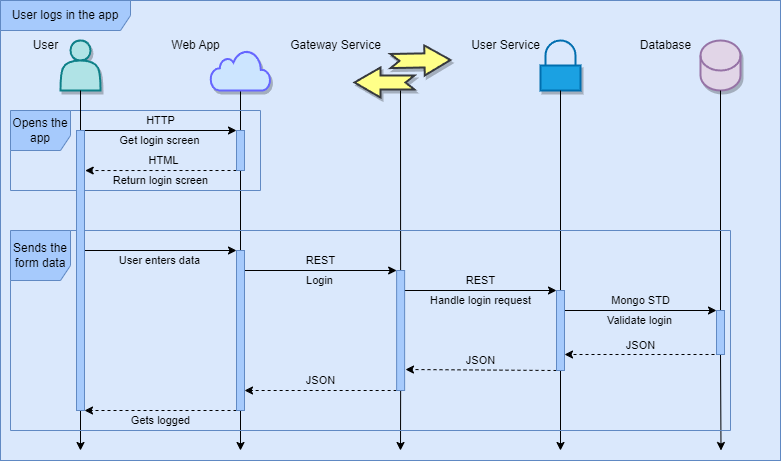

The diagram above was exported from draw.io. Its source (the exported page's mxGraphModel, read from the mxfile embedded in the PNG):
<mxGraphModel dx="1178" dy="691" grid="1" gridSize="10" guides="1" tooltips="1" connect="1" arrows="1" fold="1" page="1" pageScale="1" pageWidth="1100" pageHeight="850" math="0" shadow="0">
  <root>
    <mxCell id="0" />
    <mxCell id="87" value="Background" parent="0" />
    <mxCell id="88" value="" style="rounded=0;whiteSpace=wrap;html=1;fillColor=#dae8fc;strokeColor=#6c8ebf;" parent="87" vertex="1">
      <mxGeometry width="780" height="460" as="geometry" />
    </mxCell>
    <mxCell id="90" value="" style="edgeStyle=none;orthogonalLoop=1;jettySize=auto;html=1;entryX=0;entryY=0;entryDx=0;entryDy=0;" parent="87" target="106" edge="1">
      <mxGeometry width="100" relative="1" as="geometry">
        <mxPoint x="240" y="270" as="sourcePoint" />
        <mxPoint x="400" y="270" as="targetPoint" />
        <Array as="points" />
      </mxGeometry>
    </mxCell>
    <mxCell id="91" value="Login" style="edgeLabel;html=1;align=center;verticalAlign=middle;resizable=0;points=[];labelBackgroundColor=none;" parent="90" vertex="1" connectable="0">
      <mxGeometry x="-0.3875" relative="1" as="geometry">
        <mxPoint x="31" y="10" as="offset" />
      </mxGeometry>
    </mxCell>
    <mxCell id="117" value="REST" style="edgeLabel;html=1;align=center;verticalAlign=middle;resizable=0;points=[];labelBackgroundColor=none;" parent="90" vertex="1" connectable="0">
      <mxGeometry x="-0.0692" relative="1" as="geometry">
        <mxPoint x="7" y="-10" as="offset" />
      </mxGeometry>
    </mxCell>
    <mxCell id="1" value="Diagram" style="" parent="0" />
    <mxCell id="123" value="User logs in the app" style="shape=umlFrame;whiteSpace=wrap;html=1;labelBackgroundColor=none;strokeColor=#6089c3;fillColor=#a6cafc;width=130;height=30;" parent="1" vertex="1">
      <mxGeometry width="780" height="460" as="geometry" />
    </mxCell>
    <mxCell id="27" style="edgeStyle=none;html=1;exitX=0.5;exitY=1;exitDx=0;exitDy=0;" parent="1" edge="1">
      <mxGeometry relative="1" as="geometry">
        <mxPoint x="240" y="450" as="targetPoint" />
        <mxPoint x="240" y="90" as="sourcePoint" />
      </mxGeometry>
    </mxCell>
    <mxCell id="26" style="edgeStyle=none;html=1;startArrow=none;" parent="1" source="131" edge="1">
      <mxGeometry relative="1" as="geometry">
        <mxPoint x="80" y="450" as="targetPoint" />
        <mxPoint x="80" y="90" as="sourcePoint" />
      </mxGeometry>
    </mxCell>
    <mxCell id="13" value="" style="shape=actor;whiteSpace=wrap;html=1;shadow=1;strokeWidth=2;fillColor=#b0e3e6;strokeColor=#0e8088;" parent="1" vertex="1">
      <mxGeometry x="60" y="40" width="40" height="50" as="geometry" />
    </mxCell>
    <mxCell id="28" style="edgeStyle=none;html=1;exitX=0.5;exitY=1;exitDx=0;exitDy=0;startArrow=none;" parent="1" source="106" edge="1">
      <mxGeometry relative="1" as="geometry">
        <mxPoint x="400" y="450" as="targetPoint" />
        <mxPoint x="400" y="90" as="sourcePoint" />
      </mxGeometry>
    </mxCell>
    <mxCell id="30" style="edgeStyle=none;html=1;exitX=0.5;exitY=1;exitDx=0;exitDy=0;exitPerimeter=0;startArrow=none;" parent="1" source="111" edge="1">
      <mxGeometry relative="1" as="geometry">
        <mxPoint x="720.5" y="450" as="targetPoint" />
      </mxGeometry>
    </mxCell>
    <mxCell id="25" value="&lt;br&gt;" style="shape=cylinder3;whiteSpace=wrap;html=1;boundedLbl=1;backgroundOutline=1;size=15;shadow=1;sketch=0;fillStyle=auto;fillColor=#e1d5e7;strokeWidth=2;strokeColor=#9673a6;" parent="1" vertex="1">
      <mxGeometry x="700" y="40" width="40" height="50" as="geometry" />
    </mxCell>
    <mxCell id="36" value="" style="endArrow=classic;html=1;entryX=0;entryY=0;entryDx=0;entryDy=0;" parent="1" target="103" edge="1">
      <mxGeometry width="50" height="50" relative="1" as="geometry">
        <mxPoint x="80" y="130" as="sourcePoint" />
        <mxPoint x="240" y="130" as="targetPoint" />
      </mxGeometry>
    </mxCell>
    <mxCell id="38" value="Get login screen" style="edgeLabel;html=1;align=center;verticalAlign=middle;resizable=0;points=[];labelBackgroundColor=none;" parent="36" vertex="1" connectable="0">
      <mxGeometry x="-0.4" y="2" relative="1" as="geometry">
        <mxPoint x="32" y="12" as="offset" />
      </mxGeometry>
    </mxCell>
    <mxCell id="113" value="HTTP" style="edgeLabel;html=1;align=center;verticalAlign=middle;resizable=0;points=[];labelBackgroundColor=none;" parent="36" vertex="1" connectable="0">
      <mxGeometry x="-0.1581" relative="1" as="geometry">
        <mxPoint x="14" y="-10" as="offset" />
      </mxGeometry>
    </mxCell>
    <mxCell id="39" value="" style="endArrow=classic;html=1;dashed=1;exitX=0;exitY=1;exitDx=0;exitDy=0;entryX=1.089;entryY=0.143;entryDx=0;entryDy=0;entryPerimeter=0;" parent="1" source="103" target="131" edge="1">
      <mxGeometry width="50" height="50" relative="1" as="geometry">
        <mxPoint x="240" y="170" as="sourcePoint" />
        <mxPoint x="80" y="170" as="targetPoint" />
      </mxGeometry>
    </mxCell>
    <mxCell id="41" value="Return login screen" style="edgeLabel;html=1;align=center;verticalAlign=middle;resizable=0;points=[];labelBackgroundColor=none;" parent="39" vertex="1" connectable="0">
      <mxGeometry x="-0.175" y="-3" relative="1" as="geometry">
        <mxPoint x="-14" y="13" as="offset" />
      </mxGeometry>
    </mxCell>
    <mxCell id="114" value="HTML" style="edgeLabel;html=1;align=center;verticalAlign=middle;resizable=0;points=[];labelBackgroundColor=none;" parent="39" vertex="1" connectable="0">
      <mxGeometry x="0.0897" relative="1" as="geometry">
        <mxPoint x="9" y="-10" as="offset" />
      </mxGeometry>
    </mxCell>
    <mxCell id="42" value="" style="edgeStyle=none;orthogonalLoop=1;jettySize=auto;html=1;entryX=0;entryY=0;entryDx=0;entryDy=0;" parent="1" target="104" edge="1">
      <mxGeometry width="100" relative="1" as="geometry">
        <mxPoint x="80" y="250" as="sourcePoint" />
        <mxPoint x="240" y="250" as="targetPoint" />
        <Array as="points" />
      </mxGeometry>
    </mxCell>
    <mxCell id="43" value="User enters data" style="edgeLabel;html=1;align=center;verticalAlign=middle;resizable=0;points=[];labelBackgroundColor=none;" parent="42" vertex="1" connectable="0">
      <mxGeometry x="-0.3875" relative="1" as="geometry">
        <mxPoint x="31" y="10" as="offset" />
      </mxGeometry>
    </mxCell>
    <mxCell id="49" value="" style="endArrow=classic;html=1;entryX=0;entryY=0;entryDx=0;entryDy=0;" parent="1" target="109" edge="1">
      <mxGeometry width="50" height="50" relative="1" as="geometry">
        <mxPoint x="400" y="290" as="sourcePoint" />
        <mxPoint x="560" y="290" as="targetPoint" />
      </mxGeometry>
    </mxCell>
    <mxCell id="53" value="Handle login request" style="edgeLabel;html=1;align=center;verticalAlign=middle;resizable=0;points=[];labelBackgroundColor=none;" parent="49" vertex="1" connectable="0">
      <mxGeometry x="-0.3949" y="3" relative="1" as="geometry">
        <mxPoint x="32" y="13" as="offset" />
      </mxGeometry>
    </mxCell>
    <mxCell id="119" value="REST" style="edgeLabel;html=1;align=center;verticalAlign=middle;resizable=0;points=[];labelBackgroundColor=none;" parent="49" vertex="1" connectable="0">
      <mxGeometry x="-0.0812" y="1" relative="1" as="geometry">
        <mxPoint x="8" y="-9" as="offset" />
      </mxGeometry>
    </mxCell>
    <mxCell id="56" value="" style="endArrow=classic;html=1;startArrow=none;" parent="1" source="109" edge="1">
      <mxGeometry width="50" height="50" relative="1" as="geometry">
        <mxPoint x="560" y="90" as="sourcePoint" />
        <mxPoint x="560" y="450" as="targetPoint" />
      </mxGeometry>
    </mxCell>
    <mxCell id="57" value="" style="endArrow=classic;html=1;entryX=0;entryY=0;entryDx=0;entryDy=0;" parent="1" target="111" edge="1">
      <mxGeometry width="50" height="50" relative="1" as="geometry">
        <mxPoint x="560" y="310" as="sourcePoint" />
        <mxPoint x="720" y="310" as="targetPoint" />
      </mxGeometry>
    </mxCell>
    <mxCell id="58" value="Validate login" style="edgeLabel;html=1;align=center;verticalAlign=middle;resizable=0;points=[];labelBackgroundColor=none;" parent="57" vertex="1" connectable="0">
      <mxGeometry x="0.1545" y="2" relative="1" as="geometry">
        <mxPoint x="-12" y="12" as="offset" />
      </mxGeometry>
    </mxCell>
    <mxCell id="121" value="&lt;span dir=&quot;ltr&quot; class=&quot;ui-provider byo byp nr byq byr bys byt byu byv byw byx byy byz bza bzb bzc bzd bze bzf bzg bzh bzi bzj bzk bzl bzm bzn bzo bzp bzq bzr bzs bzt bzu bzv&quot;&gt;Mongo STD&lt;/span&gt;" style="edgeLabel;html=1;align=center;verticalAlign=middle;resizable=0;points=[];labelBackgroundColor=none;" parent="57" vertex="1" connectable="0">
      <mxGeometry x="-0.0556" y="-1" relative="1" as="geometry">
        <mxPoint x="6" y="-11" as="offset" />
      </mxGeometry>
    </mxCell>
    <mxCell id="59" value="" style="endArrow=classic;html=1;dashed=1;" parent="1" edge="1">
      <mxGeometry width="50" height="50" relative="1" as="geometry">
        <mxPoint x="720" y="354" as="sourcePoint" />
        <mxPoint x="564" y="354" as="targetPoint" />
      </mxGeometry>
    </mxCell>
    <mxCell id="122" value="JSON" style="edgeLabel;html=1;align=center;verticalAlign=middle;resizable=0;points=[];labelBackgroundColor=none;" parent="59" vertex="1" connectable="0">
      <mxGeometry x="-0.0769" relative="1" as="geometry">
        <mxPoint x="-8" y="-9" as="offset" />
      </mxGeometry>
    </mxCell>
    <mxCell id="60" value="" style="endArrow=classic;html=1;dashed=1;exitX=0;exitY=1;exitDx=0;exitDy=0;" parent="1" source="109" edge="1">
      <mxGeometry width="50" height="50" relative="1" as="geometry">
        <mxPoint x="560" y="370" as="sourcePoint" />
        <mxPoint x="405" y="369" as="targetPoint" />
      </mxGeometry>
    </mxCell>
    <mxCell id="120" value="JSON" style="edgeLabel;html=1;align=center;verticalAlign=middle;resizable=0;points=[];labelBackgroundColor=none;" parent="60" vertex="1" connectable="0">
      <mxGeometry x="-0.086" y="-1" relative="1" as="geometry">
        <mxPoint x="-7" y="-9" as="offset" />
      </mxGeometry>
    </mxCell>
    <mxCell id="61" value="" style="endArrow=classic;html=1;dashed=1;exitX=0;exitY=1;exitDx=0;exitDy=0;" parent="1" source="106" edge="1">
      <mxGeometry width="50" height="50" relative="1" as="geometry">
        <mxPoint x="400" y="390" as="sourcePoint" />
        <mxPoint x="244" y="390" as="targetPoint" />
      </mxGeometry>
    </mxCell>
    <mxCell id="118" value="JSON" style="edgeLabel;html=1;align=center;verticalAlign=middle;resizable=0;points=[];labelBackgroundColor=none;" parent="61" vertex="1" connectable="0">
      <mxGeometry x="-0.1569" y="-2" relative="1" as="geometry">
        <mxPoint x="-12" y="-8" as="offset" />
      </mxGeometry>
    </mxCell>
    <mxCell id="62" value="" style="endArrow=classic;html=1;dashed=1;exitX=0;exitY=1;exitDx=0;exitDy=0;entryX=1;entryY=1;entryDx=0;entryDy=0;" parent="1" source="104" target="131" edge="1">
      <mxGeometry width="50" height="50" relative="1" as="geometry">
        <mxPoint x="240" y="410" as="sourcePoint" />
        <mxPoint x="80" y="410" as="targetPoint" />
      </mxGeometry>
    </mxCell>
    <mxCell id="133" value="Gets logged" style="edgeLabel;html=1;align=center;verticalAlign=middle;resizable=0;points=[];labelBackgroundColor=none;" vertex="1" connectable="0" parent="62">
      <mxGeometry x="-0.3571" y="1" relative="1" as="geometry">
        <mxPoint x="-27" y="9" as="offset" />
      </mxGeometry>
    </mxCell>
    <mxCell id="63" value="" style="html=1;verticalLabelPosition=bottom;align=center;labelBackgroundColor=#ffffff;verticalAlign=top;strokeWidth=2;strokeColor=#6666FF;shadow=1;dashed=0;shape=mxgraph.ios7.icons.cloud;fillColor=#cce5ff;" parent="1" vertex="1">
      <mxGeometry x="210" y="50" width="60" height="40" as="geometry" />
    </mxCell>
    <mxCell id="64" value="User" style="text;html=1;align=center;verticalAlign=middle;resizable=0;points=[];autosize=1;strokeColor=none;fillColor=none;" parent="1" vertex="1">
      <mxGeometry x="20" y="30" width="50" height="30" as="geometry" />
    </mxCell>
    <mxCell id="66" value="Web App" style="text;html=1;align=center;verticalAlign=middle;resizable=0;points=[];autosize=1;strokeColor=none;fillColor=none;" parent="1" vertex="1">
      <mxGeometry x="160" y="30" width="70" height="30" as="geometry" />
    </mxCell>
    <mxCell id="76" value="Gateway Service" style="text;html=1;align=center;verticalAlign=middle;resizable=0;points=[];autosize=1;strokeColor=none;fillColor=none;" parent="1" vertex="1">
      <mxGeometry x="280" y="30" width="110" height="30" as="geometry" />
    </mxCell>
    <mxCell id="80" value="User Service" style="text;html=1;align=center;verticalAlign=middle;resizable=0;points=[];autosize=1;strokeColor=none;fillColor=none;" parent="1" vertex="1">
      <mxGeometry x="460" y="30" width="90" height="30" as="geometry" />
    </mxCell>
    <mxCell id="81" value="Database" style="text;html=1;align=center;verticalAlign=middle;resizable=0;points=[];autosize=1;strokeColor=none;fillColor=none;" parent="1" vertex="1">
      <mxGeometry x="630" y="30" width="70" height="30" as="geometry" />
    </mxCell>
    <mxCell id="83" value="" style="html=1;verticalLabelPosition=bottom;align=center;labelBackgroundColor=#ffffff;verticalAlign=top;strokeWidth=2;strokeColor=#006EAF;shadow=1;dashed=0;shape=mxgraph.ios7.icons.locked;fillColor=#1ba1e2;fontColor=#ffffff;" parent="1" vertex="1">
      <mxGeometry x="540" y="40" width="40" height="50" as="geometry" />
    </mxCell>
    <mxCell id="101" value="" style="group" parent="1" vertex="1" connectable="0">
      <mxGeometry x="354" y="47.47871237953564" width="92.257216951251" height="49.52128762046436" as="geometry" />
    </mxCell>
    <mxCell id="97" value="" style="html=1;shadow=1;dashed=0;align=center;verticalAlign=middle;shape=mxgraph.arrows2.arrow;dy=0.53;dx=26;flipH=1;notch=9;labelBackgroundColor=none;strokeWidth=2;fillColor=#ffff88;strokeColor=#36393d;" parent="101" vertex="1">
      <mxGeometry y="19.521287620464363" width="60" height="30" as="geometry" />
    </mxCell>
    <mxCell id="100" value="" style="html=1;shadow=1;dashed=0;align=center;verticalAlign=middle;shape=mxgraph.arrows2.arrow;dy=0.53;dx=26;flipH=1;notch=9;labelBackgroundColor=none;strokeWidth=2;rotation=-181;fillColor=#ffff88;strokeColor=#36393d;" parent="101" vertex="1">
      <mxGeometry x="36" y="-2.4787123795356365" width="60" height="30" as="geometry" />
    </mxCell>
    <mxCell id="103" value="" style="rounded=0;whiteSpace=wrap;html=1;fillColor=#a6cafc;strokeColor=#6089c3;" parent="1" vertex="1">
      <mxGeometry x="236" y="130" width="8" height="40" as="geometry" />
    </mxCell>
    <mxCell id="104" value="" style="rounded=0;whiteSpace=wrap;html=1;fillColor=#a6cafc;strokeColor=#6089c3;" parent="1" vertex="1">
      <mxGeometry x="236" y="250" width="8" height="160" as="geometry" />
    </mxCell>
    <mxCell id="107" value="" style="edgeStyle=none;html=1;exitX=0.5;exitY=1;exitDx=0;exitDy=0;endArrow=none;" parent="1" target="106" edge="1">
      <mxGeometry relative="1" as="geometry">
        <mxPoint x="400" y="450" as="targetPoint" />
        <mxPoint x="400" y="90" as="sourcePoint" />
      </mxGeometry>
    </mxCell>
    <mxCell id="106" value="" style="rounded=0;whiteSpace=wrap;html=1;fillColor=#a6cafc;strokeColor=#6089c3;" parent="1" vertex="1">
      <mxGeometry x="396.13" y="270" width="8" height="120" as="geometry" />
    </mxCell>
    <mxCell id="110" value="" style="endArrow=none;html=1;" parent="1" target="109" edge="1">
      <mxGeometry width="50" height="50" relative="1" as="geometry">
        <mxPoint x="560" y="90" as="sourcePoint" />
        <mxPoint x="560" y="450" as="targetPoint" />
      </mxGeometry>
    </mxCell>
    <mxCell id="109" value="" style="rounded=0;whiteSpace=wrap;html=1;fillColor=#a6cafc;strokeColor=#6089c3;" parent="1" vertex="1">
      <mxGeometry x="556" y="290" width="8" height="80" as="geometry" />
    </mxCell>
    <mxCell id="112" value="" style="edgeStyle=none;html=1;exitX=0.5;exitY=1;exitDx=0;exitDy=0;exitPerimeter=0;endArrow=none;" parent="1" source="25" target="111" edge="1">
      <mxGeometry relative="1" as="geometry">
        <mxPoint x="720.5" y="450" as="targetPoint" />
        <mxPoint x="720" y="90" as="sourcePoint" />
      </mxGeometry>
    </mxCell>
    <mxCell id="111" value="" style="rounded=0;whiteSpace=wrap;html=1;fillColor=#a6cafc;strokeColor=#6089c3;" parent="1" vertex="1">
      <mxGeometry x="716" y="310" width="8" height="44" as="geometry" />
    </mxCell>
    <mxCell id="124" value="Opens the app" style="shape=umlFrame;whiteSpace=wrap;html=1;labelBackgroundColor=none;strokeColor=#6089c3;fillColor=#a6cafc;width=60;height=40;" parent="1" vertex="1">
      <mxGeometry x="10" y="110" width="250" height="80" as="geometry" />
    </mxCell>
    <mxCell id="125" value="Sends the form data" style="shape=umlFrame;whiteSpace=wrap;html=1;labelBackgroundColor=none;strokeColor=#6089c3;fillColor=#a6cafc;width=60;height=50;" parent="1" vertex="1">
      <mxGeometry x="10" y="230" width="720" height="200" as="geometry" />
    </mxCell>
    <mxCell id="132" value="" style="edgeStyle=none;html=1;startArrow=none;endArrow=none;" parent="1" target="131" edge="1">
      <mxGeometry relative="1" as="geometry">
        <mxPoint x="80" y="450" as="targetPoint" />
        <mxPoint x="80" y="90" as="sourcePoint" />
      </mxGeometry>
    </mxCell>
    <mxCell id="131" value="" style="rounded=0;whiteSpace=wrap;html=1;fillColor=#a6cafc;strokeColor=#6089c3;" parent="1" vertex="1">
      <mxGeometry x="76" y="130" width="8" height="280" as="geometry" />
    </mxCell>
  </root>
</mxGraphModel>